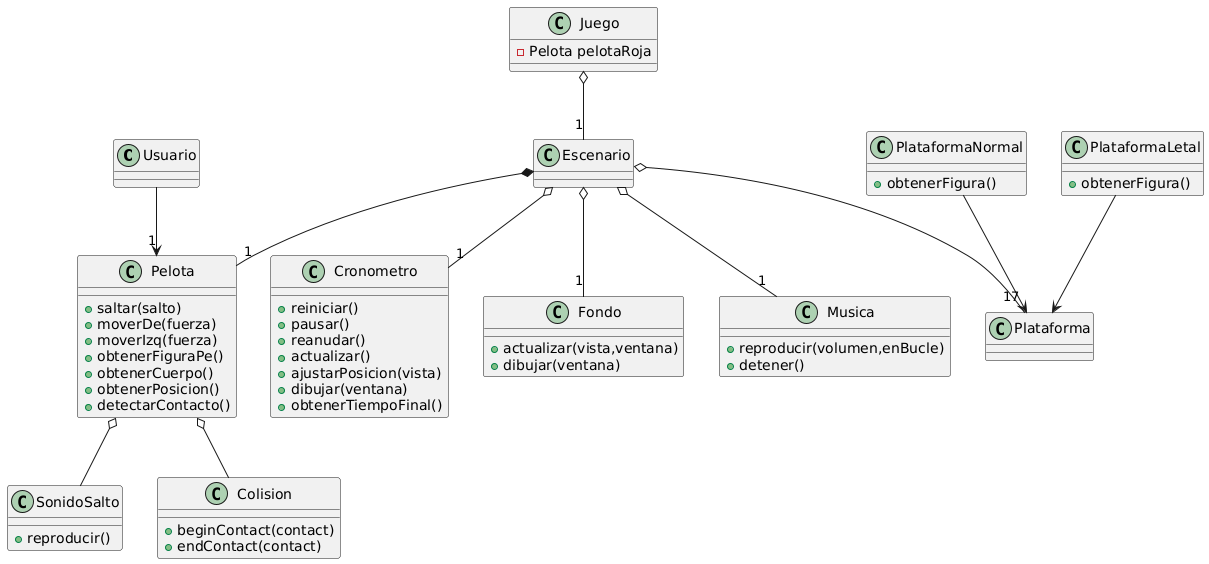

The diagram above was rendered by PlantUML. Its source (embedded in the PNG):
@startuml
class Usuario
class Cronometro{
    +reiniciar()
    +pausar()
    +reanudar()
    +actualizar()
    +ajustarPosicion(vista)
    +dibujar(ventana)
    +obtenerTiempoFinal()
}
class Pelota{
    +saltar(salto)
    +moverDe(fuerza)
    +moverIzq(fuerza)
    +obtenerFiguraPe()
    +obtenerCuerpo()
    +obtenerPosicion()
    +detectarContacto()
}
class Juego{
-Pelota pelotaRoja    
}
class Escenario
class Plataforma
class PlataformaNormal{
    +obtenerFigura()

}
class PlataformaLetal{
    +obtenerFigura()

}
class Fondo{
    +actualizar(vista,ventana)
    +dibujar(ventana)
}
class Musica{
    +reproducir(volumen,enBucle)
    +detener()
}
class SonidoSalto{
    +reproducir()
}
class Colision{
    +beginContact(contact)
    +endContact(contact)
}


Juego o-- "1"Escenario
Escenario *-- "1"Pelota
Usuario --> "1"Pelota
PlataformaNormal -->Plataforma
PlataformaLetal -->Plataforma
Escenario o-- "1"Cronometro
Escenario o-- "17"Plataforma
Escenario o-- "1"Musica
Pelota o-- SonidoSalto
Pelota o-- Colision
Escenario o-- "1"Fondo
@enduml